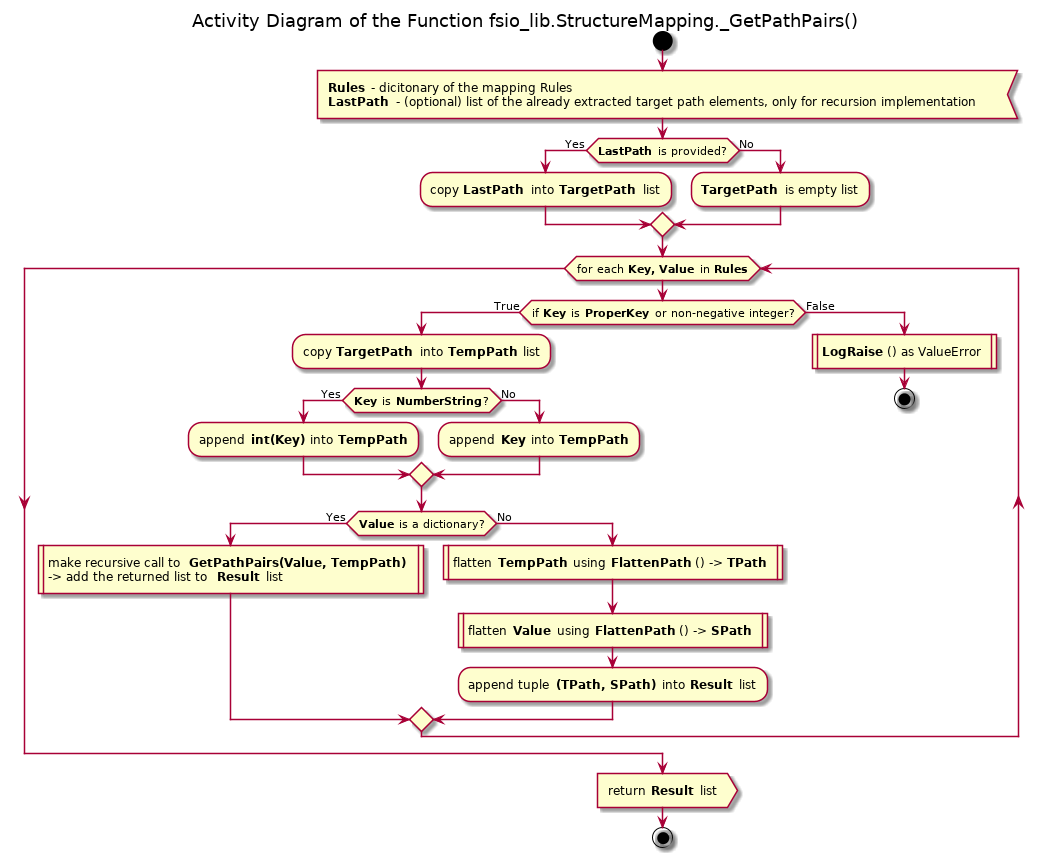

The diagram above was rendered by PlantUML. Its source (embedded in the PNG):
@startuml structure_mapping_getpathpairs

title Activity Diagram of the Function fsio_lib.StructureMapping._GetPathPairs()

start

:<b>Rules</b> - dicitonary of the mapping Rules
<b>LastPath</b> - (optional) list of the already extracted target path elements, only for recursion implementation<

if (<b>LastPath</b> is provided?) then (Yes)
    :copy <b>LastPath</b> into <b>TargetPath</b> list;
else (No)
    :<b>TargetPath</b> is empty list;
endif

while (for each <b>Key, Value</b> in <b>Rules</b>)
    if (if <b>Key</b> is <b>ProperKey</b> or non-negative integer?) then (True)
        :copy <b>TargetPath</b> into <b>TempPath</b> list;
        
        if (<b>Key</b> is <b>NumberString</b>?) then (Yes)
            :append <b>int(Key)</b> into <b>TempPath</b>;
        else (No)
            :append <b>Key</b> into <b>TempPath</b>;
        endif
        
        if (<b>Value</b> is a dictionary?) then (Yes)
            :make recursive call to <b>GetPathPairs(Value, TempPath)</b>\n-> add the returned list to <b>Result</b> list|
        else (No)
            :flatten <b>TempPath</b> using <b>FlattenPath</b>() -> <b>TPath</b> |
            
            :flatten <b>Value</b> using <b>FlattenPath</b>() -> <b>SPath</b> |
            
            :append tuple <b>(TPath, SPath)</b> into <b>Result</b> list;
        endif
    else (False)
        :<b>LogRaise</b>() as ValueError|
        
        stop
    endif
end while

:return <b>Result</b> list>

stop

@enduml